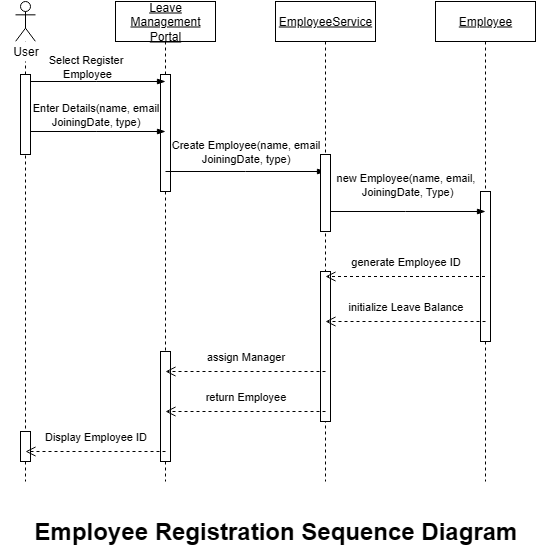

The diagram above was exported from draw.io. Its source (the exported page's mxGraphModel, read from the mxfile embedded in the PNG):
<mxGraphModel dx="1152" dy="632" grid="1" gridSize="10" guides="1" tooltips="1" connect="1" arrows="1" fold="1" page="1" pageScale="1" pageWidth="850" pageHeight="1100" background="#FFFFFF" math="0" shadow="0">
  <root>
    <mxCell id="0" />
    <mxCell id="1" parent="0" />
    <mxCell id="XME8UPXij9-8HPaAIq8S-2" value="&lt;u&gt;Leave Management Portal&lt;/u&gt;" style="shape=umlLifeline;perimeter=lifelinePerimeter;whiteSpace=wrap;html=1;container=1;dropTarget=0;collapsible=0;recursiveResize=0;outlineConnect=0;portConstraint=eastwest;newEdgeStyle={&quot;curved&quot;:0,&quot;rounded&quot;:0};" parent="1" vertex="1">
      <mxGeometry x="230" y="30" width="100" height="480" as="geometry" />
    </mxCell>
    <mxCell id="XME8UPXij9-8HPaAIq8S-33" value="" style="html=1;points=[[0,0,0,0,5],[0,1,0,0,-5],[1,0,0,0,5],[1,1,0,0,-5]];perimeter=orthogonalPerimeter;outlineConnect=0;targetShapes=umlLifeline;portConstraint=eastwest;newEdgeStyle={&quot;curved&quot;:0,&quot;rounded&quot;:0};" parent="XME8UPXij9-8HPaAIq8S-2" vertex="1">
      <mxGeometry x="45" y="73" width="10" height="117" as="geometry" />
    </mxCell>
    <mxCell id="XME8UPXij9-8HPaAIq8S-38" value="" style="html=1;points=[[0,0,0,0,5],[0,1,0,0,-5],[1,0,0,0,5],[1,1,0,0,-5]];perimeter=orthogonalPerimeter;outlineConnect=0;targetShapes=umlLifeline;portConstraint=eastwest;newEdgeStyle={&quot;curved&quot;:0,&quot;rounded&quot;:0};" parent="XME8UPXij9-8HPaAIq8S-2" vertex="1">
      <mxGeometry x="45" y="350" width="10" height="110" as="geometry" />
    </mxCell>
    <mxCell id="XME8UPXij9-8HPaAIq8S-3" value="&lt;u&gt;EmployeeService&lt;/u&gt;" style="shape=umlLifeline;perimeter=lifelinePerimeter;whiteSpace=wrap;html=1;container=1;dropTarget=0;collapsible=0;recursiveResize=0;outlineConnect=0;portConstraint=eastwest;newEdgeStyle={&quot;curved&quot;:0,&quot;rounded&quot;:0};" parent="1" vertex="1">
      <mxGeometry x="390" y="30" width="100" height="480" as="geometry" />
    </mxCell>
    <mxCell id="XME8UPXij9-8HPaAIq8S-37" value="" style="html=1;points=[[0,0,0,0,5],[0,1,0,0,-5],[1,0,0,0,5],[1,1,0,0,-5]];perimeter=orthogonalPerimeter;outlineConnect=0;targetShapes=umlLifeline;portConstraint=eastwest;newEdgeStyle={&quot;curved&quot;:0,&quot;rounded&quot;:0};" parent="XME8UPXij9-8HPaAIq8S-3" vertex="1">
      <mxGeometry x="45" y="270" width="10" height="150" as="geometry" />
    </mxCell>
    <mxCell id="XME8UPXij9-8HPaAIq8S-4" value="&lt;u&gt;Employee&lt;/u&gt;" style="shape=umlLifeline;perimeter=lifelinePerimeter;whiteSpace=wrap;html=1;container=1;dropTarget=0;collapsible=0;recursiveResize=0;outlineConnect=0;portConstraint=eastwest;newEdgeStyle={&quot;curved&quot;:0,&quot;rounded&quot;:0};" parent="1" vertex="1">
      <mxGeometry x="550" y="30" width="100" height="480" as="geometry" />
    </mxCell>
    <mxCell id="XME8UPXij9-8HPaAIq8S-36" value="" style="html=1;points=[[0,0,0,0,5],[0,1,0,0,-5],[1,0,0,0,5],[1,1,0,0,-5]];perimeter=orthogonalPerimeter;outlineConnect=0;targetShapes=umlLifeline;portConstraint=eastwest;newEdgeStyle={&quot;curved&quot;:0,&quot;rounded&quot;:0};" parent="XME8UPXij9-8HPaAIq8S-4" vertex="1">
      <mxGeometry x="45" y="190" width="10" height="150" as="geometry" />
    </mxCell>
    <mxCell id="XME8UPXij9-8HPaAIq8S-5" value="" style="shape=umlLifeline;perimeter=lifelinePerimeter;whiteSpace=wrap;html=1;container=1;dropTarget=0;collapsible=0;recursiveResize=0;outlineConnect=0;portConstraint=eastwest;newEdgeStyle={&quot;curved&quot;:0,&quot;rounded&quot;:0};participant=umlActor;size=40;" parent="1" vertex="1">
      <mxGeometry x="130" y="30" width="20" height="480" as="geometry" />
    </mxCell>
    <mxCell id="XME8UPXij9-8HPaAIq8S-32" value="" style="html=1;points=[[0,0,0,0,5],[0,1,0,0,-5],[1,0,0,0,5],[1,1,0,0,-5]];perimeter=orthogonalPerimeter;outlineConnect=0;targetShapes=umlLifeline;portConstraint=eastwest;newEdgeStyle={&quot;curved&quot;:0,&quot;rounded&quot;:0};" parent="XME8UPXij9-8HPaAIq8S-5" vertex="1">
      <mxGeometry x="5" y="430" width="10" height="30" as="geometry" />
    </mxCell>
    <mxCell id="XME8UPXij9-8HPaAIq8S-6" value="" style="edgeStyle=elbowEdgeStyle;fontSize=12;html=1;endArrow=blockThin;endFill=1;rounded=0;" parent="1" edge="1">
      <mxGeometry width="160" relative="1" as="geometry">
        <mxPoint x="140" y="110" as="sourcePoint" />
        <mxPoint x="280" y="110" as="targetPoint" />
      </mxGeometry>
    </mxCell>
    <mxCell id="XME8UPXij9-8HPaAIq8S-7" value="Select Register&lt;div&gt;&amp;nbsp;Employee&lt;/div&gt;" style="text;html=1;align=center;verticalAlign=middle;resizable=0;points=[];autosize=1;strokeColor=none;fillColor=none;fontSize=11;" parent="1" vertex="1">
      <mxGeometry x="150" y="75" width="100" height="40" as="geometry" />
    </mxCell>
    <mxCell id="XME8UPXij9-8HPaAIq8S-8" value="" style="edgeStyle=elbowEdgeStyle;fontSize=12;html=1;endArrow=blockThin;endFill=1;rounded=0;" parent="1" edge="1">
      <mxGeometry width="160" relative="1" as="geometry">
        <mxPoint x="140" y="160" as="sourcePoint" />
        <mxPoint x="280" y="160" as="targetPoint" />
      </mxGeometry>
    </mxCell>
    <mxCell id="XME8UPXij9-8HPaAIq8S-9" value="Enter Details(name, email&lt;div&gt;JoiningDate, type)&lt;/div&gt;" style="text;html=1;align=center;verticalAlign=middle;resizable=0;points=[];autosize=1;strokeColor=none;fillColor=none;fontSize=11;" parent="1" vertex="1">
      <mxGeometry x="135" y="123" width="150" height="40" as="geometry" />
    </mxCell>
    <mxCell id="XME8UPXij9-8HPaAIq8S-10" value="" style="edgeStyle=elbowEdgeStyle;fontSize=12;html=1;endArrow=blockThin;endFill=1;rounded=0;" parent="1" edge="1">
      <mxGeometry width="160" relative="1" as="geometry">
        <mxPoint x="280" y="200" as="sourcePoint" />
        <mxPoint x="440" y="200" as="targetPoint" />
      </mxGeometry>
    </mxCell>
    <mxCell id="XME8UPXij9-8HPaAIq8S-11" value="Create Employee(name, email&lt;div&gt;JoiningDate, type)&lt;/div&gt;" style="text;html=1;align=center;verticalAlign=middle;resizable=0;points=[];autosize=1;strokeColor=none;fillColor=none;fontSize=11;" parent="1" vertex="1">
      <mxGeometry x="275" y="160" width="170" height="40" as="geometry" />
    </mxCell>
    <mxCell id="XME8UPXij9-8HPaAIq8S-12" value="" style="edgeStyle=elbowEdgeStyle;fontSize=12;html=1;endArrow=blockThin;endFill=1;rounded=0;" parent="1" edge="1">
      <mxGeometry width="160" relative="1" as="geometry">
        <mxPoint x="440" y="240" as="sourcePoint" />
        <mxPoint x="600" y="240" as="targetPoint" />
        <Array as="points" />
      </mxGeometry>
    </mxCell>
    <mxCell id="XME8UPXij9-8HPaAIq8S-14" value="new Employee(name, email,&lt;div&gt;&amp;nbsp;JoiningDate, Type)&lt;/div&gt;" style="text;html=1;align=center;verticalAlign=middle;resizable=0;points=[];autosize=1;strokeColor=none;fillColor=none;fontSize=11;" parent="1" vertex="1">
      <mxGeometry x="440" y="193" width="160" height="40" as="geometry" />
    </mxCell>
    <mxCell id="XME8UPXij9-8HPaAIq8S-17" value="generate Employee ID" style="text;html=1;align=center;verticalAlign=middle;resizable=0;points=[];autosize=1;strokeColor=none;fillColor=none;fontSize=11;" parent="1" vertex="1">
      <mxGeometry x="455" y="275" width="130" height="30" as="geometry" />
    </mxCell>
    <mxCell id="XME8UPXij9-8HPaAIq8S-18" value="" style="html=1;verticalAlign=bottom;endArrow=open;dashed=1;endSize=8;curved=0;rounded=0;" parent="1" source="XME8UPXij9-8HPaAIq8S-4" edge="1">
      <mxGeometry x="-1" y="99" relative="1" as="geometry">
        <mxPoint x="520" y="305" as="sourcePoint" />
        <mxPoint x="440" y="305" as="targetPoint" />
        <mxPoint x="70" y="-29" as="offset" />
      </mxGeometry>
    </mxCell>
    <mxCell id="XME8UPXij9-8HPaAIq8S-19" value="" style="html=1;verticalAlign=bottom;endArrow=open;dashed=1;endSize=8;curved=0;rounded=0;" parent="1" edge="1">
      <mxGeometry x="-1" y="99" relative="1" as="geometry">
        <mxPoint x="600" y="350" as="sourcePoint" />
        <mxPoint x="440" y="350" as="targetPoint" />
        <mxPoint x="70" y="-29" as="offset" />
      </mxGeometry>
    </mxCell>
    <mxCell id="XME8UPXij9-8HPaAIq8S-20" value="initialize Leave Balance" style="text;html=1;align=center;verticalAlign=middle;resizable=0;points=[];autosize=1;strokeColor=none;fillColor=none;fontSize=11;" parent="1" vertex="1">
      <mxGeometry x="450" y="320" width="140" height="30" as="geometry" />
    </mxCell>
    <mxCell id="XME8UPXij9-8HPaAIq8S-21" value="" style="html=1;verticalAlign=bottom;endArrow=open;dashed=1;endSize=8;curved=0;rounded=0;" parent="1" edge="1">
      <mxGeometry x="-1" y="99" relative="1" as="geometry">
        <mxPoint x="440" y="400" as="sourcePoint" />
        <mxPoint x="280" y="400" as="targetPoint" />
        <mxPoint x="70" y="-29" as="offset" />
      </mxGeometry>
    </mxCell>
    <mxCell id="XME8UPXij9-8HPaAIq8S-22" value="" style="html=1;verticalAlign=bottom;endArrow=open;dashed=1;endSize=8;curved=0;rounded=0;" parent="1" edge="1">
      <mxGeometry x="-1" y="99" relative="1" as="geometry">
        <mxPoint x="440" y="440" as="sourcePoint" />
        <mxPoint x="280" y="440" as="targetPoint" />
        <mxPoint x="70" y="-29" as="offset" />
      </mxGeometry>
    </mxCell>
    <mxCell id="XME8UPXij9-8HPaAIq8S-23" value="" style="html=1;verticalAlign=bottom;endArrow=open;dashed=1;endSize=8;curved=0;rounded=0;" parent="1" edge="1">
      <mxGeometry x="-1" y="99" relative="1" as="geometry">
        <mxPoint x="280" y="480" as="sourcePoint" />
        <mxPoint x="140" y="480" as="targetPoint" />
        <mxPoint x="70" y="-29" as="offset" />
      </mxGeometry>
    </mxCell>
    <mxCell id="XME8UPXij9-8HPaAIq8S-24" value="assign Manager" style="text;html=1;align=center;verticalAlign=middle;resizable=0;points=[];autosize=1;strokeColor=none;fillColor=none;fontSize=11;" parent="1" vertex="1">
      <mxGeometry x="310" y="370" width="100" height="30" as="geometry" />
    </mxCell>
    <mxCell id="XME8UPXij9-8HPaAIq8S-25" value="return Employee&lt;span style=&quot;color: rgba(0, 0, 0, 0); font-family: monospace; font-size: 0px; text-align: start;&quot;&gt;%3CmxGraphModel%3E%3Croot%3E%3CmxCell%20id%3D%220%22%2F%3E%3CmxCell%20id%3D%221%22%20parent%3D%220%22%2F%3E%3CmxCell%20id%3D%222%22%20value%3D%22assignManager%22%20style%3D%22text%3Bhtml%3D1%3Balign%3Dcenter%3BverticalAlign%3Dmiddle%3Bresizable%3D0%3Bpoints%3D%5B%5D%3Bautosize%3D1%3BstrokeColor%3Dnone%3BfillColor%3Dnone%3BfontSize%3D11%3B%22%20vertex%3D%221%22%20parent%3D%221%22%3E%3CmxGeometry%20x%3D%22310%22%20y%3D%22370%22%20width%3D%22100%22%20height%3D%2230%22%20as%3D%22geometry%22%2F%3E%3C%2FmxCell%3E%3C%2Froot%3E%3C%2FmxGraphModel%3E&lt;/span&gt;" style="text;html=1;align=center;verticalAlign=middle;resizable=0;points=[];autosize=1;strokeColor=none;fillColor=none;fontSize=11;" parent="1" vertex="1">
      <mxGeometry x="310" y="410" width="100" height="30" as="geometry" />
    </mxCell>
    <mxCell id="XME8UPXij9-8HPaAIq8S-26" value="Display Employee ID" style="text;html=1;align=center;verticalAlign=middle;resizable=0;points=[];autosize=1;strokeColor=none;fillColor=none;fontSize=11;" parent="1" vertex="1">
      <mxGeometry x="145" y="450" width="130" height="30" as="geometry" />
    </mxCell>
    <mxCell id="XME8UPXij9-8HPaAIq8S-28" value="" style="rounded=0;whiteSpace=wrap;html=1;strokeColor=none;" parent="1" vertex="1">
      <mxGeometry x="120" y="70" width="40" height="20" as="geometry" />
    </mxCell>
    <mxCell id="XME8UPXij9-8HPaAIq8S-29" value="User" style="text;html=1;align=center;verticalAlign=middle;resizable=0;points=[];autosize=1;strokeColor=none;fillColor=none;" parent="1" vertex="1">
      <mxGeometry x="115" y="65" width="50" height="30" as="geometry" />
    </mxCell>
    <mxCell id="XME8UPXij9-8HPaAIq8S-30" value="&lt;font style=&quot;font-size: 24px;&quot;&gt;&lt;b&gt;Employee Registration Sequence Diagram&lt;/b&gt;&lt;/font&gt;" style="text;html=1;align=center;verticalAlign=middle;resizable=0;points=[];autosize=1;strokeColor=none;fillColor=none;" parent="1" vertex="1">
      <mxGeometry x="135" y="540" width="510" height="40" as="geometry" />
    </mxCell>
    <mxCell id="XME8UPXij9-8HPaAIq8S-31" value="" style="html=1;points=[[0,0,0,0,5],[0,1,0,0,-5],[1,0,0,0,5],[1,1,0,0,-5]];perimeter=orthogonalPerimeter;outlineConnect=0;targetShapes=umlLifeline;portConstraint=eastwest;newEdgeStyle={&quot;curved&quot;:0,&quot;rounded&quot;:0};" parent="1" vertex="1">
      <mxGeometry x="135" y="103" width="10" height="80" as="geometry" />
    </mxCell>
    <mxCell id="XME8UPXij9-8HPaAIq8S-35" value="" style="html=1;points=[[0,0,0,0,5],[0,1,0,0,-5],[1,0,0,0,5],[1,1,0,0,-5]];perimeter=orthogonalPerimeter;outlineConnect=0;targetShapes=umlLifeline;portConstraint=eastwest;newEdgeStyle={&quot;curved&quot;:0,&quot;rounded&quot;:0};" parent="1" vertex="1">
      <mxGeometry x="435" y="183" width="10" height="77" as="geometry" />
    </mxCell>
  </root>
</mxGraphModel>